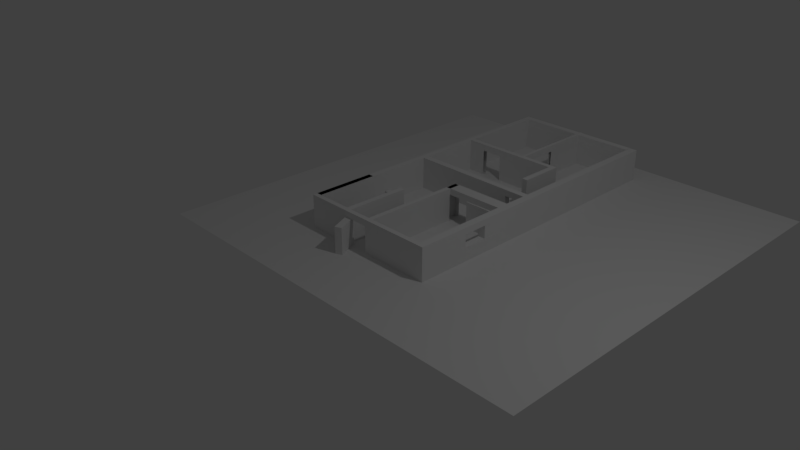 # Source: floorplan.blend  (saved by Blender 2.78.0; exported with 4.5.12 LTS)
import bpy
from mathutils import Matrix  # noqa: F401  (used for matrix-valued properties, if any)

bpy.ops.wm.read_factory_settings(use_empty=True)
scene = bpy.context.scene
scene.name = 'Scene'

# ---- collections
col_collection_1 = bpy.data.collections.new('Collection 1'); scene.collection.children.link(col_collection_1)
col_collection_5 = bpy.data.collections.new('Collection 5'); scene.collection.children.link(col_collection_5)

# ---- world
world_world = bpy.data.worlds.new('World'); scene.world = world_world
world_world.color = (0.05088, 0.05088, 0.05088)
world_world.use_sun_shadow = False
world_world.sun_shadow_jitter_overblur = 0.0
world_world.cycles.sampling_method = 'MANUAL'

# ---- cameras
cam_camera = bpy.data.cameras.new('Camera')
cam_camera.clip_end = 100.0
cam_camera.lens = 35.0
cam_camera.sensor_width = 32.0
cam_camera.sensor_height = 18.0
cam_camera.ortho_scale = 7.314
cam_camera.dof.focus_distance = 0.0
cam_camera.dof.aperture_fstop = 128.0

# ---- lights
light_lamp = bpy.data.lights.new('Lamp', 'POINT')
light_lamp.transmission_factor = 0.0
light_lamp.cutoff_distance = 30.0
light_lamp.energy = 100.0
light_lamp.shadow_buffer_clip_start = 1.001
light_lamp.shadow_soft_size = 0.1
light_lamp.shadow_maximum_resolution = 0.006
light_lamp.use_absolute_resolution = True

# ---- meshes
me_plane_001 = bpy.data.meshes.new('Plane.001')
me_plane_001.from_pydata([(0.0, 1.467, 5.823), (10.1, 1.521, 5.823), (0.0, 1.467, -5.823), (10.1, 1.521, -5.823), (0.0, -1.467, 5.823), (10.1, -1.414, 5.823), (0.0, -1.467, -5.823), (10.1, -1.414, -5.823)], [], [(1, 3, 7, 5), (2, 0, 4, 6), (1, 0, 4, 5), (3, 2, 6, 7), (4, 5, 7, 6), (0, 2, 3, 1)])
me_plane_001.use_remesh_preserve_volume = False
me_plane_001.use_remesh_preserve_attributes = False
me_plane_001.use_mirror_vertex_groups = False
me_plane_001.update()
me_plane = bpy.data.meshes.new('Plane')
me_plane.from_pydata([(29.36, 42.59, 11.65), (26.07, 42.62, 11.65), (29.37, 47.87, 11.65), (-29.18, 57.53, 11.65), (-31.62, 57.48, 11.65), (-29.22, 34.86, 11.65), (-31.64, 34.84, 11.65), (-10.76, 57.51, 11.65), (14.71, 57.49, 11.65), (29.37, 47.87, 0.0), (-31.66, 1.0, 0.0), (29.36, 0.9551, 0.0), (26.05, 21.35, 0.0), (26.01, 47.89, 0.0), (8.787, -1.009, 0.0), (29.36, -1.05, 11.65), (29.36, 16.88, 0.0), (26.07, 16.91, 0.0), (-31.64, 34.84, 0.0), (-11.1, 0.9315, 11.65), (-13.42, 0.9584, 0.0), (1.0, -1.0, 0.0), (-8.665, 57.5, 0.0), (1.0, -1.0, 11.65), (6.488, 0.9941, 11.65), (-13.4, -1.04, 11.65), (29.36, 16.88, 11.65), (26.07, 16.91, 11.65), (-10.76, 57.51, 0.0), (-29.22, 34.86, 0.0), (14.71, 57.49, 0.0), (6.488, -1.006, 0.0), (-29.18, 57.53, 0.0), (26.06, 57.48, 0.0), (26.07, 42.62, 0.0), (29.36, 42.59, 0.0), (-31.66, -1.0, 0.0), (-13.4, -1.04, 0.0), (26.02, -1.021, 0.0), (-8.665, 57.5, 11.65), (-31.65, 28.28, 11.65), (-29.22, 28.29, 11.65), (26.05, 21.35, 11.65), (29.33, 21.32, 11.65), (-29.24, -1.0, 11.65), (-13.42, 0.9584, 11.65), (26.02, 0.9844, 11.65), (8.787, 0.9912, 11.65), (6.488, -1.006, 11.65), (1.0, 0.9835, 11.65), (-1.0, -1.0, 11.65), (17.03, 57.48, 0.0), (-1.0, 0.9967, 0.0), (26.02, 0.9844, 0.0), (-29.24, 1.0, 0.0), (20.43, 129.1, 11.65), (12.08, 129.1, 11.65), (6.488, 0.9941, 0.0), (3.73, 129.0, 11.65), (-4.622, 129.0, 11.65), (26.01, 47.89, 11.65), (-12.97, 129.0, 11.65), (-21.32, 128.9, 11.65), (29.33, 21.32, 0.0), (-21.34, 132.0, 11.65), (-31.66, 1.0, 11.65), (1.0, 0.9835, 0.0), (12.07, 132.2, 11.65), (20.42, 132.2, 11.65), (-1.0, -1.0, 0.0), (-10.76, 57.51, 14.36), (-4.634, 132.1, -4.152e-09), (-12.99, 132.1, -4.152e-09), (-31.65, 28.28, 14.36), (-29.22, 28.29, 14.36), (-11.1, 0.9315, 14.36), (-11.1, -1.053, 14.36), (29.36, -1.05, 14.36), (26.02, -1.021, 14.36), (-21.34, 132.0, -4.152e-09), (26.06, 57.48, 14.36), (-21.32, 128.9, -3.971e-09), (-12.97, 129.0, -3.971e-09), (-29.18, 57.53, 14.36), (-4.622, 129.0, -3.971e-09), (3.73, 129.0, -3.971e-09), (29.33, 21.32, 14.36), (-1.0, 0.9967, 14.36), (8.787, 0.9912, 14.36), (-31.66, -1.0, 14.36), (26.05, 21.35, 14.36), (12.08, 129.1, -3.971e-09), (20.43, 129.1, -3.971e-09), (20.42, 132.2, -4.152e-09), (12.07, 132.2, -4.152e-09), (3.717, 132.1, -4.152e-09), (-8.665, 57.5, 14.36), (14.71, 57.49, 14.36), (-12.99, 132.1, 11.65), (-4.634, 132.1, 11.65), (-29.22, 34.86, 14.36), (3.717, 132.1, 11.65), (29.36, 42.59, 14.36), (29.36, 16.88, 14.36), (29.36, 0.9551, 14.36), (-29.24, -1.0, 14.36), (-13.4, -1.04, 14.36), (26.02, 0.9844, 14.36), (8.787, -1.009, 14.36), (6.488, -1.006, 14.36), (26.07, 42.62, 14.36), (29.37, 47.87, 14.36), (-29.24, -1.0, 0.0), (28.97, 132.2, -4.152e-09), (-29.49, 132.0, -4.152e-09), (-29.22, 28.29, 0.0), (28.97, 132.2, 11.65), (8.787, 0.9912, 0.0), (28.98, 129.1, 11.65), (28.98, 129.1, -3.971e-09), (-31.92, 129.0, 11.65), (-29.48, 129.0, 11.65), (17.03, 57.48, 14.36), (-29.48, 129.0, 14.36), (-31.92, 129.0, 14.36), (-31.64, 34.84, 14.36), (25.76, 129.4, 14.36), (25.76, 129.4, 11.65), (-31.62, 57.48, 14.36), (29.05, 129.5, -4.005e-09), (29.05, 129.5, 11.65), (25.76, 129.4, -4.005e-09), (29.05, 129.5, 14.36), (26.01, 47.89, 14.36), (26.07, 16.91, 14.36), (-31.66, 1.0, 14.36), (-29.24, 1.0, 14.36), (-13.42, 0.9584, 14.36), (6.488, 0.9941, 14.36), (-29.48, 128.9, -3.971e-09), (-29.48, 128.9, 11.65), (-31.92, 128.9, 11.65), (-11.1, 0.9315, 0.0), (-11.1, -1.053, 0.0), (-31.65, 28.28, 0.0), (1.0, 0.9835, 14.36), (1.0, -1.0, 14.36), (-31.92, 128.9, -3.971e-09), (-31.93, 132.0, 14.36), (-1.0, -1.0, 14.36), (-29.24, 1.0, 11.65), (-29.49, 132.0, 11.65), (-29.49, 132.0, 14.36), (-31.93, 132.0, -4.152e-09), (29.36, 0.9551, 11.65), (-31.91, 129.2, -4.152e-09), (17.03, 57.48, 11.65), (26.06, 57.48, 11.65), (25.75, 132.0, 14.36), (26.02, -1.021, 11.65), (-31.66, -1.0, 11.65), (8.787, -1.009, 11.65), (-1.0, 0.9967, 11.65), (29.04, 132.0, 14.36), (-31.93, 132.0, 11.65), (29.36, -1.05, 0.0), (25.75, 132.0, 11.65), (29.04, 132.0, 11.65), (25.75, 132.0, -4.152e-09), (29.04, 132.0, -4.152e-09), (26.07, 42.62, 6.017), (26.05, 21.35, 6.017), (29.33, 21.32, 6.017), (29.36, 42.59, 6.017), (29.26, 31.89, 11.65), (25.98, 31.92, 11.65), (25.98, 31.92, 0.0), (29.26, 31.89, 0.0), (29.33, 60.29, 0.0), (-31.64, 60.29, 11.65), (-29.2, 60.29, 11.65), (14.69, 60.27, 11.65), (-8.687, 60.27, 11.65), (-10.78, 60.28, 14.36), (17.0, 60.26, 11.65), (-29.2, 60.29, 0.0), (-10.78, 60.28, 11.65), (29.33, 60.29, 14.36), (26.04, 60.26, 14.36), (26.04, 60.26, 11.65), (29.33, 60.29, 11.65), (29.35, 57.51, 11.65), (29.35, 57.51, 14.36), (-31.64, 60.29, 0.0), (29.35, 57.51, 0.0), (-29.2, 60.29, 14.36), (-10.78, 60.28, 0.0), (-31.62, 57.48, 0.0), (26.04, 60.26, 0.0), (14.69, 60.27, 0.0), (17.0, 60.26, 0.0), (17.0, 60.26, 14.36), (14.69, 60.27, 14.36), (-31.64, 60.29, 14.36), (-8.687, 60.27, 14.36), (-8.687, 60.27, 0.0), (-29.31, 87.9, -1.598e-09), (-31.75, 87.9, 11.65), (-31.75, 87.9, -1.598e-09), (-29.31, 87.9, 11.65), (-29.32, 90.03, -1.722e-09), (-31.76, 90.03, 11.65), (-31.76, 90.03, -1.722e-09), (0.1229, 90.15, 11.65), (0.1316, 88.02, 11.65), (-1.17, 90.15, 11.65), (-1.161, 88.01, -1.598e-09), (-1.161, 88.01, 11.65), (0.1316, 88.02, -1.598e-09), (0.1229, 90.15, -1.722e-09), (14.73, 90.21, 11.65), (14.74, 88.08, 11.65), (14.74, 88.08, -1.598e-09), (14.73, 90.21, -1.722e-09), (17.19, 90.22, 11.65), (17.2, 88.09, 11.65), (17.2, 88.09, -1.598e-09), (17.19, 90.22, -1.722e-09), (14.81, 70.65, -1.598e-09), (14.81, 70.65, 11.65), (17.27, 70.66, -1.598e-09), (17.27, 70.66, 11.65), (-31.65, 25.73, 11.65), (-29.22, 25.74, 0.0), (-31.65, 25.73, 14.36), (-29.22, 25.74, 14.36), (-31.65, 25.73, 0.0), (-29.22, 25.74, 11.65), (-13.13, 25.76, 0.0), (-13.13, 25.76, 11.65), (-10.81, 25.74, 14.36), (-13.13, 25.76, 14.36), (-10.81, 25.74, 11.65), (-10.81, 25.74, 0.0), (-10.78, 28.28, 11.65), (-13.1, 28.3, 11.65), (-13.1, 28.3, 0.0), (-10.78, 28.28, 14.36), (-13.1, 28.3, 14.36), (-10.78, 28.28, 0.0), (-19.28, 25.83, 0.0), (-19.28, 25.83, 11.65), (-19.25, 28.38, 0.0), (-19.25, 28.38, 11.65), (1.272, 42.19, 11.65), (-0.7277, 42.2, 11.65), (1.272, 42.19, 0.0), (-0.7277, 42.2, 0.0), (1.308, 47.67, 11.65), (-0.6915, 47.68, 11.65), (1.308, 47.67, 0.0), (-0.6915, 47.68, 0.0), (26.03, 42.02, 0.0), (26.03, 42.02, 11.65), (26.07, 47.5, 0.0), (26.07, 47.5, 11.65), (10.41, 47.61, 0.0), (10.38, 42.13, 0.0), (10.38, 42.13, 11.65), (10.41, 47.61, 11.65), (1.306, 47.32, 14.36), (-0.6938, 47.33, 14.36), (1.306, 47.32, 11.65), (-0.6938, 47.33, 11.65), (-0.65, 47.59, 11.65), (-0.5893, 42.31, 11.65), (-0.5893, 42.31, 14.36), (-0.65, 47.59, 14.36), (-1.17, 90.15, -1.722e-09), (-0.04673, 132.0, -1.722e-09), (-0.04673, 132.0, 11.65), (-1.34, 132.0, 11.65), (-1.34, 132.0, -1.722e-09), (25.6, 129.2, 11.65), (25.6, 129.2, 14.36), (25.59, 132.2, 11.65), (25.59, 132.2, 14.36), (-21.41, 90.07, -1.722e-09), (-21.4, 87.93, -1.598e-09), (-21.4, 87.93, 11.65), (-11.95, 90.11, 11.65), (-11.95, 90.11, -1.722e-09), (-11.94, 87.97, -1.598e-09), (-11.94, 87.97, 11.65), (-29.32, 90.03, 11.65), (-21.41, 90.07, 11.65), (-29.32, 90.03, 14.58), (-29.31, 87.9, 14.58), (-21.4, 87.93, 14.58), (-21.41, 90.07, 14.58), (0.1229, 90.15, 14.58), (0.1316, 88.02, 14.58), (-1.17, 90.15, 14.58), (-11.95, 90.11, 14.58), (-1.161, 88.01, 14.58), (14.73, 90.21, 14.58), (14.74, 88.08, 14.58), (17.19, 90.22, 14.58), (17.2, 88.09, 14.58), (17.27, 70.66, 14.58), (14.81, 70.65, 14.58), (-1.34, 132.0, 14.58), (-0.04673, 132.0, 14.58), (-11.94, 87.97, 14.58), (0.09748, 96.43, 11.65), (-1.195, 96.43, 11.65), (-1.195, 96.43, -1.722e-09), (0.09748, 96.43, -1.722e-09), (0.09748, 96.43, 14.58), (-1.195, 96.43, 14.58), (0.04701, 108.9, 11.65), (-1.246, 108.9, -1.722e-09), (0.04701, 108.9, 14.58), (-1.246, 108.9, 11.65), (0.04701, 108.9, -1.722e-09), (-1.246, 108.9, 14.58), (-11.1, -1.053, 11.65)], [(268, 254), (269, 258), (51, 33), (198, 200)], [(21, 31, 48, 23), (37, 143, 326, 25), (63, 12, 42, 43), (142, 20, 45, 19), (17, 53, 46, 27), (69, 52, 142, 143), (11, 16, 26, 154), (33, 13, 60, 157), (9, 194, 191, 2), (12, 63, 35, 34), (143, 142, 19, 326), (144, 10, 65, 40), (38, 165, 15, 159), (13, 34, 1, 60), (47, 46, 107, 88), (19, 326, 76, 75), (45, 19, 75, 137), (326, 25, 106, 76), (48, 23, 146, 109), (232, 40, 73, 234), (49, 24, 138, 145), (237, 150, 136, 235), (150, 45, 137, 136), (25, 44, 105, 106), (161, 48, 109, 108), (160, 65, 135, 89), (24, 47, 88, 138), (16, 63, 43, 26), (57, 66, 49, 24), (12, 17, 27, 42), (20, 54, 150, 45), (34, 35, 0, 1), (52, 69, 50, 162), (112, 37, 25, 44), (156, 51, 200, 184), (31, 14, 161, 48), (69, 21, 23, 50), (10, 36, 160, 65), (117, 57, 24, 47), (66, 52, 162, 49), (36, 112, 44, 160), (14, 38, 159, 161), (35, 9, 2, 0), (165, 11, 154, 15), (29, 32, 3, 5), (53, 117, 47, 46), (115, 29, 5, 41), (44, 160, 89, 105), (197, 18, 6, 4), (159, 161, 108, 78), (54, 115, 41, 150), (18, 144, 40, 6), (32, 28, 7, 3), (28, 22, 39, 7), (154, 15, 77, 104), (5, 3, 83, 100), (40, 6, 125, 73), (22, 30, 8, 39), (30, 51, 156, 8), (15, 159, 78, 77), (5, 41, 74, 100), (4, 6, 125, 128), (233, 237, 41, 115), (26, 154, 104, 103), (46, 27, 134, 107), (42, 43, 86, 90), (156, 157, 80, 122), (43, 26, 103, 86), (27, 42, 90, 134), (0, 1, 110, 102), (2, 0, 102, 111), (236, 232, 65, 10), (67, 56, 55, 68), (101, 58, 56, 67), (99, 59, 58, 101), (98, 61, 59, 99), (64, 62, 61, 98), (151, 140, 62, 64), (91, 94, 93, 92), (85, 95, 94, 91), (84, 71, 95, 85), (82, 72, 71, 84), (81, 79, 72, 82), (139, 114, 79, 81), (1, 60, 133, 110), (94, 67, 68, 93), (95, 101, 67, 94), (157, 60, 133, 80), (2, 191, 192, 111), (71, 99, 101, 95), (72, 98, 99, 71), (79, 64, 98, 72), (114, 151, 64, 79), (56, 91, 92, 55), (58, 85, 91, 56), (59, 84, 85, 58), (61, 82, 84, 59), (62, 81, 82, 61), (140, 139, 81, 62), (68, 55, 118, 116), (141, 140, 151, 164), (118, 119, 113, 116), (92, 93, 113, 119), (139, 147, 153, 114), (114, 153, 164, 151), (93, 68, 116, 113), (55, 92, 119, 118), (179, 203, 124, 120), (195, 180, 121, 123), (203, 195, 123, 124), (180, 179, 120, 121), (198, 189, 127, 131), (187, 190, 130, 132), (188, 187, 132, 126), (178, 198, 131, 129), (190, 178, 129, 130), (189, 188, 126, 127), (211, 294, 140, 141), (210, 212, 147, 139), (3, 7, 70, 83), (65, 40, 73, 135), (212, 211, 141, 147), (294, 210, 139, 140), (131, 127, 166, 168), (132, 130, 167, 163), (150, 41, 74, 136), (39, 7, 70, 96), (197, 193, 153, 155), (50, 162, 87, 149), (23, 50, 149, 146), (156, 8, 97, 122), (8, 39, 96, 97), (162, 49, 145, 87), (120, 124, 148, 164), (123, 121, 283, 284), (124, 123, 152, 148), (126, 132, 163, 158), (121, 120, 164, 151), (149, 146, 145, 87), (145, 146, 109, 138), (138, 109, 108, 88), (88, 108, 78, 107), (76, 75, 137, 106), (106, 137, 136, 105), (105, 136, 135, 89), (107, 78, 77, 104), (107, 104, 103, 134), (134, 103, 86, 90), (110, 102, 111, 133), (133, 111, 192, 80), (147, 141, 164, 153), (167, 166, 158, 163), (100, 83, 128, 125), (74, 100, 125, 73), (235, 74, 73, 234), (151, 164, 148, 152), (169, 168, 166, 167), (136, 135, 73, 74), (60, 133, 277, 274), (35, 0, 174, 177), (63, 35, 173, 172), (142, 20, 238, 243), (237, 41, 74, 235), (232, 65, 135, 234), (49, 162, 273, 272), (45, 137, 241, 239), (42, 43, 0, 1), (1, 42, 90, 110), (86, 102, 0, 43), (110, 90, 86, 102), (171, 172, 173, 170), (35, 34, 170, 173), (34, 12, 171, 170), (12, 63, 172, 171), (176, 177, 174, 175), (0, 1, 175, 174), (34, 35, 177, 176), (1, 34, 176, 175), (194, 178, 190, 191), (179, 4, 128, 203), (129, 131, 168, 169), (196, 185, 180, 186), (193, 197, 4, 179), (199, 205, 182, 181), (205, 196, 186, 182), (200, 199, 181, 184), (185, 180, 179, 193), (180, 179, 203, 195), (186, 180, 195, 183), (191, 190, 187, 192), (178, 190, 189, 198), (130, 129, 169, 167), (127, 126, 158, 166), (189, 190, 187, 188), (182, 186, 183, 204), (181, 182, 204, 202), (181, 184, 201, 202), (184, 189, 188, 201), (80, 192, 187, 188), (70, 183, 195, 83), (83, 195, 203, 128), (97, 202, 204, 96), (96, 204, 183, 70), (80, 188, 201, 122), (122, 201, 202, 97), (180, 185, 206, 209), (193, 179, 207, 208), (185, 193, 208, 206), (179, 180, 209, 207), (208, 207, 211, 212), (206, 208, 212, 210), (207, 209, 294, 211), (216, 278, 219, 218), (217, 216, 218, 214), (224, 220, 305, 307), (229, 231, 309, 310), (293, 292, 216, 217), (292, 291, 278, 216), (291, 290, 215, 278), (218, 219, 223, 222), (223, 220, 224, 227), (290, 293, 313, 303), (219, 213, 220, 223), (214, 218, 222, 221), (225, 226, 227, 224), (222, 226, 230, 228), (222, 223, 227, 226), (280, 281, 311, 312), (229, 228, 230, 231), (221, 222, 228, 229), (217, 214, 301, 304), (226, 225, 231, 230), (157, 189, 198, 33), (144, 236, 232, 40), (54, 233, 237, 150), (136, 135, 234, 235), (243, 238, 246, 249), (240, 242, 244, 247), (19, 142, 243, 242), (137, 75, 240, 241), (75, 19, 242, 240), (19, 45, 239, 242), (20, 45, 239, 238), (249, 246, 245, 244), (244, 245, 248, 247), (239, 242, 244, 245), (239, 245, 253, 251), (239, 241, 248, 245), (242, 243, 249, 244), (241, 240, 247, 248), (250, 251, 253, 252), (238, 239, 251, 250), (245, 246, 252, 253), (246, 238, 250, 252), (66, 52, 257, 256), (257, 255, 259, 261), (162, 49, 254, 255), (52, 162, 255, 257), (49, 66, 256, 254), (260, 261, 259, 258), (267, 266, 264, 262), (256, 257, 261, 260), (255, 254, 258, 259), (263, 262, 264, 265), (268, 267, 262, 263), (269, 268, 263, 265), (266, 269, 265, 264), (162, 87, 271, 273), (272, 273, 271, 270), (145, 49, 272, 270), (256, 260, 266, 267), (87, 145, 270, 271), (275, 274, 277, 276), (110, 1, 275, 276), (133, 110, 276, 277), (1, 60, 274, 275), (231, 225, 308, 309), (225, 224, 307, 308), (282, 281, 280, 279), (324, 321, 282, 279), (320, 324, 279, 280), (321, 323, 281, 282), (284, 283, 285, 286), (151, 152, 286, 285), (121, 151, 285, 283), (152, 123, 284, 286), (210, 294, 295, 287), (206, 210, 287, 288), (209, 206, 288, 289), (288, 287, 291, 292), (289, 295, 299, 298), (290, 295, 299, 303), (296, 297, 298, 299), (209, 289, 298, 297), (295, 294, 296, 299), (294, 209, 297, 296), (299, 298, 313, 303), (289, 293, 313, 298), (302, 304, 301, 300), (303, 313, 304, 302), (300, 301, 306, 305), (305, 306, 308, 307), (308, 306, 310, 309), (325, 322, 312, 311), (320, 280, 312, 322), (293, 217, 304, 313), (214, 221, 306, 301), (315, 215, 302, 319), (215, 290, 303, 302), (220, 213, 300, 305), (221, 229, 310, 306), (323, 315, 319, 325), (213, 314, 318, 300), (302, 300, 318, 319), (278, 215, 315, 316), (213, 219, 317, 314), (219, 278, 316, 317), (281, 323, 325, 311), (314, 320, 322, 318), (319, 318, 322, 325), (317, 316, 321, 324), (162, 19, 75, 87), (149, 76, 75, 87), (50, 326, 76, 149), (326, 50, 162, 19)])
me_plane.use_remesh_preserve_volume = False
me_plane.use_remesh_preserve_attributes = False
me_plane.use_mirror_vertex_groups = False
me_plane.update()
me_plane_002 = bpy.data.meshes.new('Plane.002')
me_plane_002.from_pydata([(-1.0, -1.0, 0.0), (1.0, -1.0, 0.0), (-1.0, 1.0, 0.0), (1.0, 1.0, 0.0)], [], [(0, 1, 3, 2)])
me_plane_002.use_remesh_preserve_volume = False
me_plane_002.use_remesh_preserve_attributes = False
me_plane_002.use_mirror_vertex_groups = False
me_plane_002.update()

# ---- objects
ob_plane_001 = bpy.data.objects.new('Plane.001', me_plane_001)
ob_plane = bpy.data.objects.new('Plane', me_plane)
ob_lamp = bpy.data.objects.new('Lamp', light_lamp)
ob_camera = bpy.data.objects.new('Camera', cam_camera)
ob_plane_002 = bpy.data.objects.new('Plane.002', me_plane_002)

# ---- transforms, parenting, visibility, modifiers, constraints
ob_plane_001.location = (-0.3781, 0.01168, 0.1984)
ob_plane_001.rotation_euler = (0.0, -0.0, -1.167)
ob_plane_001.scale = (0.03408, 0.03408, 0.03408)
ob_plane_001.lineart.crease_threshold = 0.0
ob_plane.location = (0.0, 0.0, 0.0)
ob_plane.scale = (0.03408, 0.03408, 0.03408)
ob_plane.lineart.crease_threshold = 0.0
ob_lamp.location = (4.076, 1.005, 5.904)
ob_lamp.rotation_euler = (0.6503, 0.05522, 1.866)
ob_lamp.lock_rotations_4d = False
ob_lamp.empty_display_type = 'ARROWS'
ob_lamp.color = (0.0, 0.0, 0.0, 0.0)
ob_lamp.lineart.crease_threshold = 0.0
ob_camera.location = (7.481, -6.508, 5.344)
ob_camera.rotation_euler = (1.109, 0.0, 0.8149)
ob_camera.lock_rotations_4d = False
ob_camera.empty_display_type = 'ARROWS'
ob_camera.color = (0.0, 0.0, 0.0, 0.0)
ob_camera.display_type = 'WIRE'
ob_camera.lineart.crease_threshold = 0.0
ob_plane_002.location = (0.3429, 1.88, 0.009123)
ob_plane_002.scale = (3.047, 3.047, 3.047)
ob_plane_002.lineart.crease_threshold = 0.0

# ---- collection membership
col_collection_1.objects.link(ob_plane_001)
col_collection_1.objects.link(ob_plane)
col_collection_1.objects.link(ob_lamp)
col_collection_1.objects.link(ob_camera)
col_collection_5.objects.link(ob_plane_002)

# ---- scene / render settings (as saved in the file)
scene.camera = ob_camera
scene.frame_start = 1; scene.frame_end = 250; scene.frame_set(0)
scene.render.engine = 'BLENDER_EEVEE_NEXT'
scene.render.resolution_percentage = 50
scene.render.dither_intensity = 0.0
scene.cycles.use_denoising = False
scene.cycles.samples = 128
scene.cycles.sampling_pattern = 'TABULATED_SOBOL'
scene.cycles.light_sampling_threshold = 0.0
scene.cycles.use_adaptive_sampling = False
scene.cycles.use_light_tree = False
scene.cycles.blur_glossy = 0.0
scene.cycles.sample_clamp_indirect = 0.0
scene.view_settings.view_transform = 'Standard'
bpy.context.view_layer.update()
